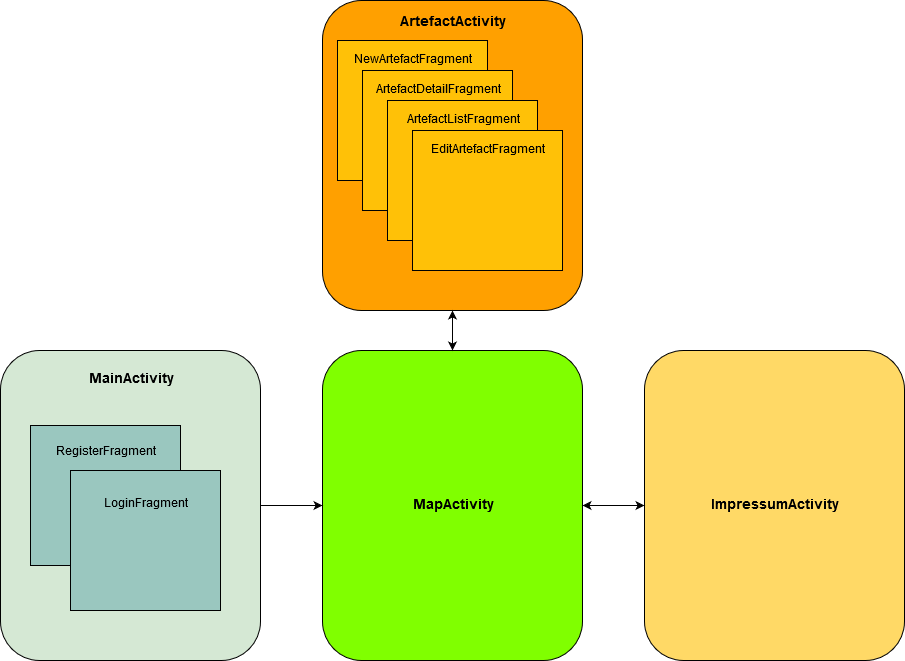

The diagram above was exported from draw.io. Its source (the exported page's mxGraphModel, read from the mxfile embedded in the PNG):
<mxGraphModel dx="840" dy="2797" grid="1" gridSize="10" guides="1" tooltips="1" connect="1" arrows="1" fold="1" page="1" pageScale="1" pageWidth="827" pageHeight="1169" math="0" shadow="0">
  <root>
    <mxCell id="0" />
    <mxCell id="1" parent="0" />
    <mxCell id="CdkOy-EvbFrMN_crzLE4-2" value="&lt;font style=&quot;font-size: 14px&quot;&gt;&lt;b&gt;MapActivity&lt;/b&gt;&lt;/font&gt;" style="rounded=1;whiteSpace=wrap;html=1;fillColor=#80FF00;" vertex="1" parent="1">
      <mxGeometry x="400" y="-1450" width="260" height="310" as="geometry" />
    </mxCell>
    <mxCell id="CdkOy-EvbFrMN_crzLE4-3" value="&lt;div style=&quot;font-size: 14px&quot;&gt;&lt;font style=&quot;font-size: 14px&quot;&gt;&lt;b&gt;ArtefactActivity&lt;/b&gt;&lt;/font&gt;&lt;/div&gt;&lt;div style=&quot;font-size: 14px&quot;&gt;&lt;font style=&quot;font-size: 14px&quot;&gt;&lt;b&gt;&lt;br&gt;&lt;/b&gt;&lt;/font&gt;&lt;/div&gt;&lt;div style=&quot;font-size: 14px&quot;&gt;&lt;font style=&quot;font-size: 14px&quot;&gt;&lt;b&gt;&lt;br&gt;&lt;/b&gt;&lt;/font&gt;&lt;/div&gt;&lt;div style=&quot;font-size: 14px&quot;&gt;&lt;font style=&quot;font-size: 14px&quot;&gt;&lt;b&gt;&lt;br&gt;&lt;/b&gt;&lt;/font&gt;&lt;/div&gt;&lt;div style=&quot;font-size: 14px&quot;&gt;&lt;font style=&quot;font-size: 14px&quot;&gt;&lt;b&gt;&lt;br&gt;&lt;/b&gt;&lt;/font&gt;&lt;/div&gt;&lt;div style=&quot;font-size: 14px&quot;&gt;&lt;font style=&quot;font-size: 14px&quot;&gt;&lt;b&gt;&lt;br&gt;&lt;/b&gt;&lt;/font&gt;&lt;/div&gt;&lt;div style=&quot;font-size: 14px&quot;&gt;&lt;font style=&quot;font-size: 14px&quot;&gt;&lt;b&gt;&lt;br&gt;&lt;/b&gt;&lt;/font&gt;&lt;/div&gt;&lt;div style=&quot;font-size: 14px&quot;&gt;&lt;font style=&quot;font-size: 14px&quot;&gt;&lt;b&gt;&lt;br&gt;&lt;/b&gt;&lt;/font&gt;&lt;/div&gt;&lt;div style=&quot;font-size: 14px&quot;&gt;&lt;font style=&quot;font-size: 14px&quot;&gt;&lt;b&gt;&lt;br&gt;&lt;/b&gt;&lt;/font&gt;&lt;/div&gt;&lt;div style=&quot;font-size: 14px&quot;&gt;&lt;font style=&quot;font-size: 14px&quot;&gt;&lt;b&gt;&lt;br&gt;&lt;/b&gt;&lt;/font&gt;&lt;/div&gt;&lt;div style=&quot;font-size: 14px&quot;&gt;&lt;font style=&quot;font-size: 14px&quot;&gt;&lt;b&gt;&lt;br&gt;&lt;/b&gt;&lt;/font&gt;&lt;/div&gt;&lt;div style=&quot;font-size: 14px&quot;&gt;&lt;font style=&quot;font-size: 14px&quot;&gt;&lt;b&gt;&lt;br&gt;&lt;/b&gt;&lt;/font&gt;&lt;/div&gt;&lt;div style=&quot;font-size: 14px&quot;&gt;&lt;font style=&quot;font-size: 14px&quot;&gt;&lt;b&gt;&lt;br&gt;&lt;/b&gt;&lt;/font&gt;&lt;/div&gt;&lt;div style=&quot;font-size: 14px&quot;&gt;&lt;font style=&quot;font-size: 14px&quot;&gt;&lt;b&gt;&lt;br&gt;&lt;/b&gt;&lt;/font&gt;&lt;/div&gt;&lt;div style=&quot;font-size: 14px&quot;&gt;&lt;font style=&quot;font-size: 14px&quot;&gt;&lt;b&gt;&lt;br&gt;&lt;/b&gt;&lt;/font&gt;&lt;/div&gt;&lt;div style=&quot;font-size: 14px&quot;&gt;&lt;font style=&quot;font-size: 14px&quot;&gt;&lt;b&gt;&lt;br&gt;&lt;/b&gt;&lt;/font&gt;&lt;/div&gt;&lt;div&gt;&lt;br&gt;&lt;/div&gt;" style="rounded=1;whiteSpace=wrap;html=1;fillColor=#FFA000;" vertex="1" parent="1">
      <mxGeometry x="400" y="-1800" width="260" height="310" as="geometry" />
    </mxCell>
    <mxCell id="CdkOy-EvbFrMN_crzLE4-4" value="&lt;div&gt;NewArtefactFragment&lt;/div&gt;&lt;div&gt;&lt;br&gt;&lt;/div&gt;&lt;div&gt;&lt;br&gt;&lt;/div&gt;&lt;div&gt;&lt;br&gt;&lt;/div&gt;&lt;div&gt;&lt;br&gt;&lt;/div&gt;&lt;div&gt;&lt;br&gt;&lt;/div&gt;&lt;div&gt;&lt;br&gt;&lt;/div&gt;&lt;div&gt;&lt;br&gt;&lt;/div&gt;" style="rounded=0;whiteSpace=wrap;html=1;fillColor=#FFC107;" vertex="1" parent="1">
      <mxGeometry x="415" y="-1760" width="150" height="140" as="geometry" />
    </mxCell>
    <mxCell id="CdkOy-EvbFrMN_crzLE4-6" value="&lt;div&gt;ArtefactDetailFragment&lt;/div&gt;&lt;div&gt;&lt;br&gt;&lt;/div&gt;&lt;div&gt;&lt;br&gt;&lt;/div&gt;&lt;div&gt;&lt;br&gt;&lt;/div&gt;&lt;div&gt;&lt;br&gt;&lt;/div&gt;&lt;div&gt;&lt;br&gt;&lt;/div&gt;&lt;div&gt;&lt;br&gt;&lt;/div&gt;&lt;div&gt;&lt;br&gt;&lt;/div&gt;" style="rounded=0;whiteSpace=wrap;html=1;fillColor=#FFC107;" vertex="1" parent="1">
      <mxGeometry x="440" y="-1730" width="150" height="140" as="geometry" />
    </mxCell>
    <mxCell id="CdkOy-EvbFrMN_crzLE4-7" value="&lt;div&gt;ArtefactListFragment&lt;/div&gt;&lt;div&gt;&lt;br&gt;&lt;/div&gt;&lt;div&gt;&lt;br&gt;&lt;/div&gt;&lt;div&gt;&lt;br&gt;&lt;/div&gt;&lt;div&gt;&lt;br&gt;&lt;/div&gt;&lt;div&gt;&lt;br&gt;&lt;/div&gt;&lt;div&gt;&lt;br&gt;&lt;/div&gt;&lt;div&gt;&lt;br&gt;&lt;/div&gt;" style="rounded=0;whiteSpace=wrap;html=1;fillColor=#FFC107;" vertex="1" parent="1">
      <mxGeometry x="465" y="-1700" width="150" height="140" as="geometry" />
    </mxCell>
    <mxCell id="CdkOy-EvbFrMN_crzLE4-8" value="&lt;div&gt;EditArtefactFragment&lt;/div&gt;&lt;div&gt;&lt;br&gt;&lt;/div&gt;&lt;div&gt;&lt;br&gt;&lt;/div&gt;&lt;div&gt;&lt;br&gt;&lt;/div&gt;&lt;div&gt;&lt;br&gt;&lt;/div&gt;&lt;div&gt;&lt;br&gt;&lt;/div&gt;&lt;div&gt;&lt;br&gt;&lt;/div&gt;&lt;div&gt;&lt;br&gt;&lt;/div&gt;" style="rounded=0;whiteSpace=wrap;html=1;fillColor=#FFC107;" vertex="1" parent="1">
      <mxGeometry x="490" y="-1670" width="150" height="140" as="geometry" />
    </mxCell>
    <mxCell id="CdkOy-EvbFrMN_crzLE4-10" value="&lt;font style=&quot;font-size: 14px&quot;&gt;&lt;b&gt;ImpressumActivity&lt;/b&gt;&lt;/font&gt;" style="rounded=1;whiteSpace=wrap;html=1;fillColor=#FFD966;" vertex="1" parent="1">
      <mxGeometry x="722" y="-1450" width="260" height="310" as="geometry" />
    </mxCell>
    <mxCell id="CdkOy-EvbFrMN_crzLE4-15" value="" style="edgeStyle=orthogonalEdgeStyle;rounded=0;orthogonalLoop=1;jettySize=auto;html=1;" edge="1" parent="1" source="CdkOy-EvbFrMN_crzLE4-11" target="CdkOy-EvbFrMN_crzLE4-2">
      <mxGeometry relative="1" as="geometry" />
    </mxCell>
    <mxCell id="CdkOy-EvbFrMN_crzLE4-11" value="&lt;div style=&quot;font-size: 14px&quot;&gt;&lt;font style=&quot;font-size: 14px&quot;&gt;&lt;b&gt;MainActivity&lt;/b&gt;&lt;/font&gt;&lt;/div&gt;&lt;div style=&quot;font-size: 14px&quot;&gt;&lt;font style=&quot;font-size: 14px&quot;&gt;&lt;b&gt;&lt;br&gt;&lt;/b&gt;&lt;/font&gt;&lt;/div&gt;&lt;div style=&quot;font-size: 14px&quot;&gt;&lt;font style=&quot;font-size: 14px&quot;&gt;&lt;b&gt;&lt;br&gt;&lt;/b&gt;&lt;/font&gt;&lt;/div&gt;&lt;div style=&quot;font-size: 14px&quot;&gt;&lt;font style=&quot;font-size: 14px&quot;&gt;&lt;b&gt;&lt;br&gt;&lt;/b&gt;&lt;/font&gt;&lt;/div&gt;&lt;div style=&quot;font-size: 14px&quot;&gt;&lt;font style=&quot;font-size: 14px&quot;&gt;&lt;b&gt;&lt;br&gt;&lt;/b&gt;&lt;/font&gt;&lt;/div&gt;&lt;div style=&quot;font-size: 14px&quot;&gt;&lt;font style=&quot;font-size: 14px&quot;&gt;&lt;b&gt;&lt;br&gt;&lt;/b&gt;&lt;/font&gt;&lt;/div&gt;&lt;div style=&quot;font-size: 14px&quot;&gt;&lt;font style=&quot;font-size: 14px&quot;&gt;&lt;b&gt;&lt;br&gt;&lt;/b&gt;&lt;/font&gt;&lt;/div&gt;&lt;div style=&quot;font-size: 14px&quot;&gt;&lt;font style=&quot;font-size: 14px&quot;&gt;&lt;b&gt;&lt;br&gt;&lt;/b&gt;&lt;/font&gt;&lt;/div&gt;&lt;div style=&quot;font-size: 14px&quot;&gt;&lt;font style=&quot;font-size: 14px&quot;&gt;&lt;b&gt;&lt;br&gt;&lt;/b&gt;&lt;/font&gt;&lt;/div&gt;&lt;div style=&quot;font-size: 14px&quot;&gt;&lt;font style=&quot;font-size: 14px&quot;&gt;&lt;b&gt;&lt;br&gt;&lt;/b&gt;&lt;/font&gt;&lt;/div&gt;&lt;div style=&quot;font-size: 14px&quot;&gt;&lt;font style=&quot;font-size: 14px&quot;&gt;&lt;b&gt;&lt;br&gt;&lt;/b&gt;&lt;/font&gt;&lt;/div&gt;&lt;div style=&quot;font-size: 14px&quot;&gt;&lt;font style=&quot;font-size: 14px&quot;&gt;&lt;b&gt;&lt;br&gt;&lt;/b&gt;&lt;/font&gt;&lt;/div&gt;&lt;div style=&quot;font-size: 14px&quot;&gt;&lt;font style=&quot;font-size: 14px&quot;&gt;&lt;b&gt;&lt;br&gt;&lt;/b&gt;&lt;/font&gt;&lt;/div&gt;&lt;div style=&quot;font-size: 14px&quot;&gt;&lt;font style=&quot;font-size: 14px&quot;&gt;&lt;b&gt;&lt;br&gt;&lt;/b&gt;&lt;/font&gt;&lt;/div&gt;&lt;div style=&quot;font-size: 14px&quot;&gt;&lt;font style=&quot;font-size: 14px&quot;&gt;&lt;b&gt;&lt;br&gt;&lt;/b&gt;&lt;/font&gt;&lt;/div&gt;&lt;div style=&quot;font-size: 14px&quot;&gt;&lt;font style=&quot;font-size: 14px&quot;&gt;&lt;b&gt;&lt;br&gt;&lt;/b&gt;&lt;/font&gt;&lt;/div&gt;" style="rounded=1;whiteSpace=wrap;html=1;fillColor=#D5E8D4;" vertex="1" parent="1">
      <mxGeometry x="78" y="-1450" width="260" height="310" as="geometry" />
    </mxCell>
    <mxCell id="CdkOy-EvbFrMN_crzLE4-12" value="&lt;div&gt;RegisterFragment&lt;/div&gt;&lt;div&gt;&lt;br&gt;&lt;/div&gt;&lt;div&gt;&lt;br&gt;&lt;/div&gt;&lt;div&gt;&lt;br&gt;&lt;/div&gt;&lt;div&gt;&lt;br&gt;&lt;/div&gt;&lt;div&gt;&lt;br&gt;&lt;/div&gt;&lt;div&gt;&lt;br&gt;&lt;/div&gt;" style="rounded=0;whiteSpace=wrap;html=1;fillColor=#9AC7BF;" vertex="1" parent="1">
      <mxGeometry x="108" y="-1375" width="150" height="140" as="geometry" />
    </mxCell>
    <mxCell id="CdkOy-EvbFrMN_crzLE4-13" value="&lt;div&gt;LoginFragment&lt;/div&gt;&lt;div&gt;&lt;br&gt;&lt;/div&gt;&lt;div&gt;&lt;br&gt;&lt;/div&gt;&lt;div&gt;&lt;br&gt;&lt;/div&gt;&lt;div&gt;&lt;br&gt;&lt;/div&gt;&lt;div&gt;&lt;br&gt;&lt;/div&gt;" style="rounded=0;whiteSpace=wrap;html=1;fillColor=#9AC7BF;" vertex="1" parent="1">
      <mxGeometry x="148" y="-1330" width="150" height="140" as="geometry" />
    </mxCell>
    <mxCell id="CdkOy-EvbFrMN_crzLE4-16" value="" style="endArrow=classic;startArrow=classic;html=1;entryX=0.5;entryY=1;entryDx=0;entryDy=0;" edge="1" parent="1" source="CdkOy-EvbFrMN_crzLE4-2" target="CdkOy-EvbFrMN_crzLE4-3">
      <mxGeometry width="50" height="50" relative="1" as="geometry">
        <mxPoint x="80" y="-1070" as="sourcePoint" />
        <mxPoint x="130" y="-1120" as="targetPoint" />
      </mxGeometry>
    </mxCell>
    <mxCell id="CdkOy-EvbFrMN_crzLE4-17" value="" style="endArrow=classic;startArrow=classic;html=1;entryX=0;entryY=0.5;entryDx=0;entryDy=0;exitX=1;exitY=0.5;exitDx=0;exitDy=0;" edge="1" parent="1" source="CdkOy-EvbFrMN_crzLE4-2" target="CdkOy-EvbFrMN_crzLE4-10">
      <mxGeometry width="50" height="50" relative="1" as="geometry">
        <mxPoint x="250" y="-1070" as="sourcePoint" />
        <mxPoint x="300" y="-1120" as="targetPoint" />
      </mxGeometry>
    </mxCell>
  </root>
</mxGraphModel>